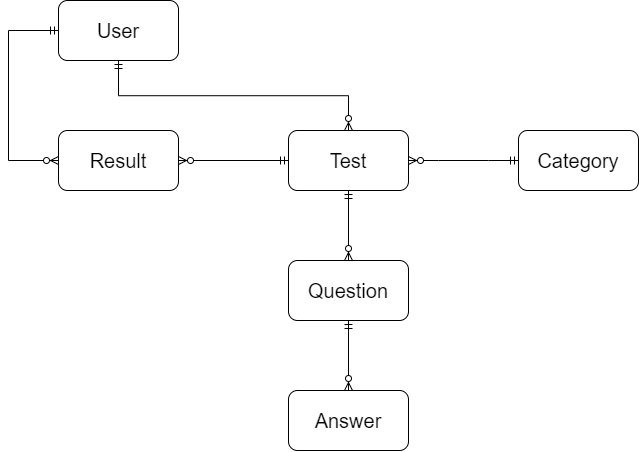

The diagram above was exported from draw.io. Its source (the exported page's mxGraphModel, read from the mxfile embedded in the PNG):
<mxGraphModel dx="857" dy="391" grid="1" gridSize="10" guides="1" tooltips="1" connect="1" arrows="1" fold="1" page="1" pageScale="1" pageWidth="827" pageHeight="1169" math="0" shadow="0">
  <root>
    <mxCell id="0" />
    <mxCell id="1" parent="0" />
    <mxCell id="-vu3ucqeys5QckNs5IGA-1" value="&lt;font style=&quot;&quot;&gt;&lt;span style=&quot;font-size: 20px;&quot;&gt;User&lt;/span&gt;&lt;font size=&quot;1&quot;&gt;&lt;br&gt;&lt;/font&gt;&lt;/font&gt;" style="rounded=1;whiteSpace=wrap;html=1;" vertex="1" parent="1">
      <mxGeometry x="90" y="20" width="120" height="60" as="geometry" />
    </mxCell>
    <mxCell id="-vu3ucqeys5QckNs5IGA-2" value="&lt;font style=&quot;font-size: 20px;&quot;&gt;Result&lt;/font&gt;" style="rounded=1;whiteSpace=wrap;html=1;" vertex="1" parent="1">
      <mxGeometry x="90" y="150" width="120" height="60" as="geometry" />
    </mxCell>
    <mxCell id="-vu3ucqeys5QckNs5IGA-3" value="&lt;font style=&quot;font-size: 20px;&quot;&gt;Test&lt;/font&gt;" style="rounded=1;whiteSpace=wrap;html=1;" vertex="1" parent="1">
      <mxGeometry x="320" y="150" width="120" height="60" as="geometry" />
    </mxCell>
    <mxCell id="-vu3ucqeys5QckNs5IGA-4" value="&lt;font style=&quot;font-size: 20px;&quot;&gt;Category&lt;/font&gt;" style="rounded=1;whiteSpace=wrap;html=1;" vertex="1" parent="1">
      <mxGeometry x="550" y="150" width="120" height="60" as="geometry" />
    </mxCell>
    <mxCell id="-vu3ucqeys5QckNs5IGA-5" value="&lt;font style=&quot;font-size: 20px;&quot;&gt;Question&lt;/font&gt;" style="rounded=1;whiteSpace=wrap;html=1;" vertex="1" parent="1">
      <mxGeometry x="320" y="280" width="120" height="60" as="geometry" />
    </mxCell>
    <mxCell id="-vu3ucqeys5QckNs5IGA-6" value="&lt;font style=&quot;font-size: 20px;&quot;&gt;Answer&lt;/font&gt;" style="rounded=1;whiteSpace=wrap;html=1;" vertex="1" parent="1">
      <mxGeometry x="320" y="410" width="120" height="60" as="geometry" />
    </mxCell>
    <mxCell id="-vu3ucqeys5QckNs5IGA-7" value="" style="fontSize=12;html=1;endArrow=ERzeroToMany;startArrow=ERmandOne;rounded=0;exitX=0;exitY=0.5;exitDx=0;exitDy=0;entryX=0;entryY=0.5;entryDx=0;entryDy=0;edgeStyle=elbowEdgeStyle;" edge="1" parent="1" source="-vu3ucqeys5QckNs5IGA-1" target="-vu3ucqeys5QckNs5IGA-2">
      <mxGeometry width="100" height="100" relative="1" as="geometry">
        <mxPoint x="80" y="80" as="sourcePoint" />
        <mxPoint x="109" y="150" as="targetPoint" />
        <Array as="points">
          <mxPoint x="40" y="120" />
        </Array>
      </mxGeometry>
    </mxCell>
    <mxCell id="-vu3ucqeys5QckNs5IGA-9" value="" style="fontSize=12;html=1;endArrow=ERzeroToMany;startArrow=ERmandOne;rounded=0;exitX=0;exitY=0.5;exitDx=0;exitDy=0;entryX=1;entryY=0.5;entryDx=0;entryDy=0;" edge="1" parent="1" source="-vu3ucqeys5QckNs5IGA-3" target="-vu3ucqeys5QckNs5IGA-2">
      <mxGeometry width="100" height="100" relative="1" as="geometry">
        <mxPoint x="240" y="230" as="sourcePoint" />
        <mxPoint x="220" y="180" as="targetPoint" />
      </mxGeometry>
    </mxCell>
    <mxCell id="-vu3ucqeys5QckNs5IGA-10" value="" style="edgeStyle=elbowEdgeStyle;fontSize=12;html=1;endArrow=ERzeroToMany;startArrow=ERmandOne;rounded=0;entryX=0.5;entryY=0;entryDx=0;entryDy=0;elbow=vertical;endFill=0;" edge="1" parent="1" source="-vu3ucqeys5QckNs5IGA-1" target="-vu3ucqeys5QckNs5IGA-3">
      <mxGeometry width="100" height="100" relative="1" as="geometry">
        <mxPoint x="240" y="230" as="sourcePoint" />
        <mxPoint x="340" y="130" as="targetPoint" />
      </mxGeometry>
    </mxCell>
    <mxCell id="-vu3ucqeys5QckNs5IGA-11" value="" style="fontSize=12;html=1;endArrow=ERzeroToMany;startArrow=ERmandOne;rounded=0;entryX=0.5;entryY=0;entryDx=0;entryDy=0;exitX=0.5;exitY=1;exitDx=0;exitDy=0;" edge="1" parent="1" source="-vu3ucqeys5QckNs5IGA-3" target="-vu3ucqeys5QckNs5IGA-5">
      <mxGeometry width="100" height="100" relative="1" as="geometry">
        <mxPoint x="240" y="340" as="sourcePoint" />
        <mxPoint x="340" y="240" as="targetPoint" />
      </mxGeometry>
    </mxCell>
    <mxCell id="-vu3ucqeys5QckNs5IGA-12" value="" style="fontSize=12;html=1;endArrow=ERzeroToMany;startArrow=ERmandOne;rounded=0;entryX=0.5;entryY=0;entryDx=0;entryDy=0;exitX=0.5;exitY=1;exitDx=0;exitDy=0;" edge="1" parent="1" source="-vu3ucqeys5QckNs5IGA-5" target="-vu3ucqeys5QckNs5IGA-6">
      <mxGeometry width="100" height="100" relative="1" as="geometry">
        <mxPoint x="240" y="460" as="sourcePoint" />
        <mxPoint x="340" y="360" as="targetPoint" />
      </mxGeometry>
    </mxCell>
    <mxCell id="-vu3ucqeys5QckNs5IGA-13" value="" style="edgeStyle=entityRelationEdgeStyle;fontSize=12;html=1;endArrow=ERzeroToMany;startArrow=ERmandOne;rounded=0;entryX=1;entryY=0.5;entryDx=0;entryDy=0;exitX=0;exitY=0.5;exitDx=0;exitDy=0;" edge="1" parent="1" source="-vu3ucqeys5QckNs5IGA-4" target="-vu3ucqeys5QckNs5IGA-3">
      <mxGeometry width="100" height="100" relative="1" as="geometry">
        <mxPoint x="240" y="290" as="sourcePoint" />
        <mxPoint x="340" y="190" as="targetPoint" />
      </mxGeometry>
    </mxCell>
  </root>
</mxGraphModel>